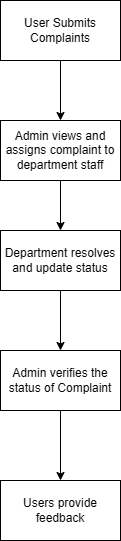

The diagram above was exported from draw.io. Its source (the exported page's mxGraphModel, read from the mxfile embedded in the PNG):
<mxGraphModel dx="1034" dy="570" grid="1" gridSize="10" guides="1" tooltips="1" connect="1" arrows="1" fold="1" page="1" pageScale="1" pageWidth="850" pageHeight="1100" math="0" shadow="0">
  <root>
    <mxCell id="0" />
    <mxCell id="1" parent="0" />
    <mxCell id="ijTPgMHZV8tclG32Pgdl-6" value="" style="edgeStyle=orthogonalEdgeStyle;rounded=0;orthogonalLoop=1;jettySize=auto;html=1;" edge="1" parent="1" source="ijTPgMHZV8tclG32Pgdl-1" target="ijTPgMHZV8tclG32Pgdl-2">
      <mxGeometry relative="1" as="geometry" />
    </mxCell>
    <mxCell id="ijTPgMHZV8tclG32Pgdl-1" value="User Submits Complaints" style="rounded=0;whiteSpace=wrap;html=1;" vertex="1" parent="1">
      <mxGeometry x="350" y="80" width="120" height="60" as="geometry" />
    </mxCell>
    <mxCell id="ijTPgMHZV8tclG32Pgdl-7" value="" style="edgeStyle=orthogonalEdgeStyle;rounded=0;orthogonalLoop=1;jettySize=auto;html=1;" edge="1" parent="1" source="ijTPgMHZV8tclG32Pgdl-2" target="ijTPgMHZV8tclG32Pgdl-3">
      <mxGeometry relative="1" as="geometry" />
    </mxCell>
    <mxCell id="ijTPgMHZV8tclG32Pgdl-2" value="Admin views and assigns complaint to department staff" style="rounded=0;whiteSpace=wrap;html=1;" vertex="1" parent="1">
      <mxGeometry x="350" y="200" width="120" height="60" as="geometry" />
    </mxCell>
    <mxCell id="ijTPgMHZV8tclG32Pgdl-8" value="" style="edgeStyle=orthogonalEdgeStyle;rounded=0;orthogonalLoop=1;jettySize=auto;html=1;" edge="1" parent="1" source="ijTPgMHZV8tclG32Pgdl-3" target="ijTPgMHZV8tclG32Pgdl-4">
      <mxGeometry relative="1" as="geometry" />
    </mxCell>
    <mxCell id="ijTPgMHZV8tclG32Pgdl-3" value="Department resolves and update status" style="rounded=0;whiteSpace=wrap;html=1;" vertex="1" parent="1">
      <mxGeometry x="350" y="310" width="120" height="60" as="geometry" />
    </mxCell>
    <mxCell id="ijTPgMHZV8tclG32Pgdl-9" value="" style="edgeStyle=orthogonalEdgeStyle;rounded=0;orthogonalLoop=1;jettySize=auto;html=1;" edge="1" parent="1" source="ijTPgMHZV8tclG32Pgdl-4" target="ijTPgMHZV8tclG32Pgdl-5">
      <mxGeometry relative="1" as="geometry" />
    </mxCell>
    <mxCell id="ijTPgMHZV8tclG32Pgdl-4" value="Admin verifies the status of Complaint" style="rounded=0;whiteSpace=wrap;html=1;" vertex="1" parent="1">
      <mxGeometry x="350" y="430" width="120" height="60" as="geometry" />
    </mxCell>
    <mxCell id="ijTPgMHZV8tclG32Pgdl-5" value="Users provide feedback" style="rounded=0;whiteSpace=wrap;html=1;" vertex="1" parent="1">
      <mxGeometry x="350" y="560" width="120" height="60" as="geometry" />
    </mxCell>
  </root>
</mxGraphModel>